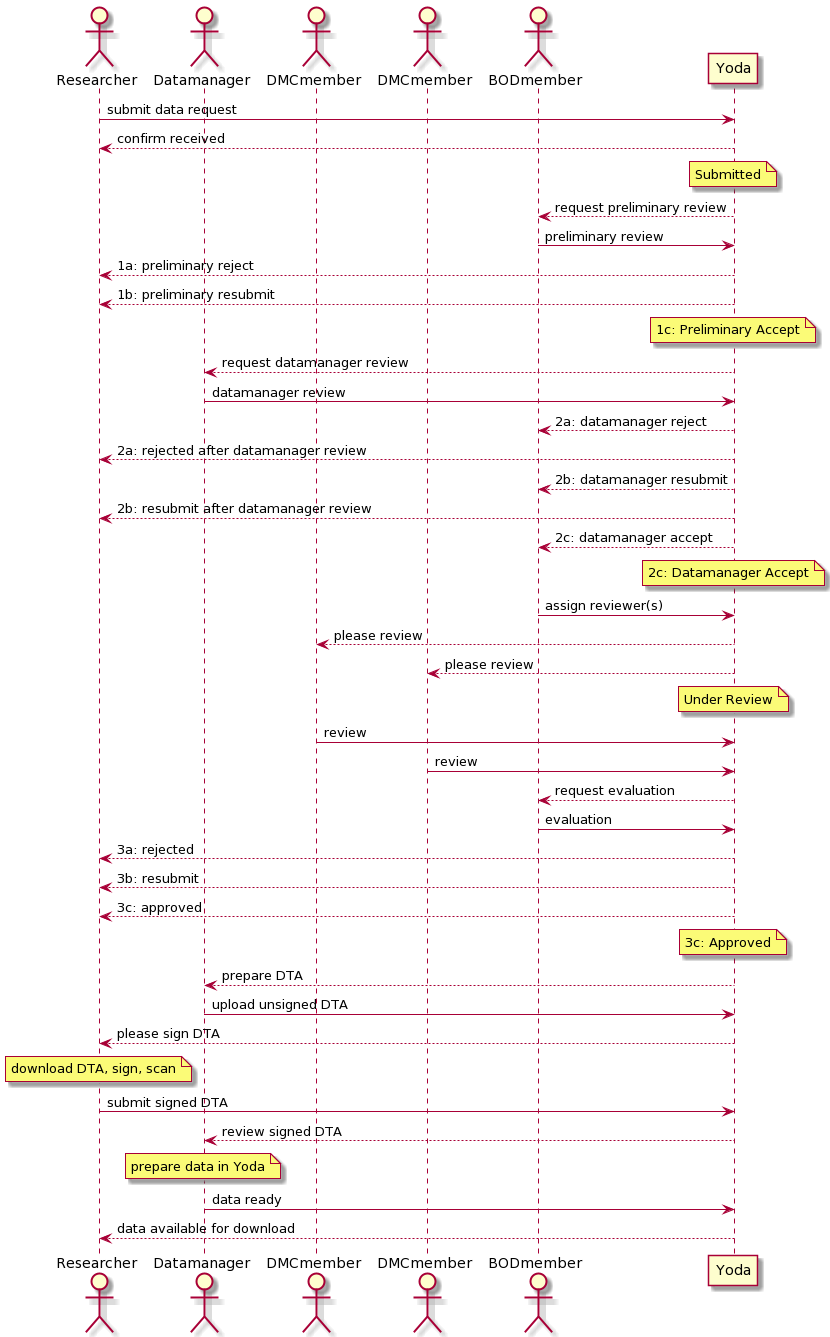

The diagram above was rendered by PlantUML. Its source (embedded in the PNG):
@startuml
actor "Researcher" as R
actor "Datamanager" as DM
actor "DMCmember" as M1
actor "DMCmember" as M2
actor "BODmember" as B
participant "Yoda" as Y

R -> Y   : submit data request
Y --> R  : confirm received
note over Y
 Submitted
end note
Y --> B  : request preliminary review
B -> Y   : preliminary review
Y --> R  : 1a: preliminary reject
Y --> R  : 1b: preliminary resubmit
note over Y
 1c: Preliminary Accept
end note
Y --> DM : request datamanager review
DM -> Y  : datamanager review
Y --> B  : 2a: datamanager reject
Y --> R  : 2a: rejected after datamanager review
Y --> B  : 2b: datamanager resubmit
Y --> R  : 2b: resubmit after datamanager review
Y --> B  : 2c: datamanager accept
note over Y
 2c: Datamanager Accept
end note
B -> Y   : assign reviewer(s)
Y --> M1 : please review
Y --> M2 : please review
note over Y
 Under Review
end note
M1 -> Y  : review
M2 -> Y  : review
Y --> B  : request evaluation
B -> Y   : evaluation
Y --> R  : 3a: rejected
Y --> R  : 3b: resubmit
Y --> R  : 3c: approved
note over Y
 3c: Approved
end note
Y --> DM : prepare DTA
DM -> Y  : upload unsigned DTA
Y --> R  : please sign DTA
note over R
 download DTA, sign, scan
end note
R -> Y   : submit signed DTA
Y --> DM : review signed DTA
note over DM
 prepare data in Yoda
end note
DM -> Y  : data ready
Y --> R  : data available for download
@enduml